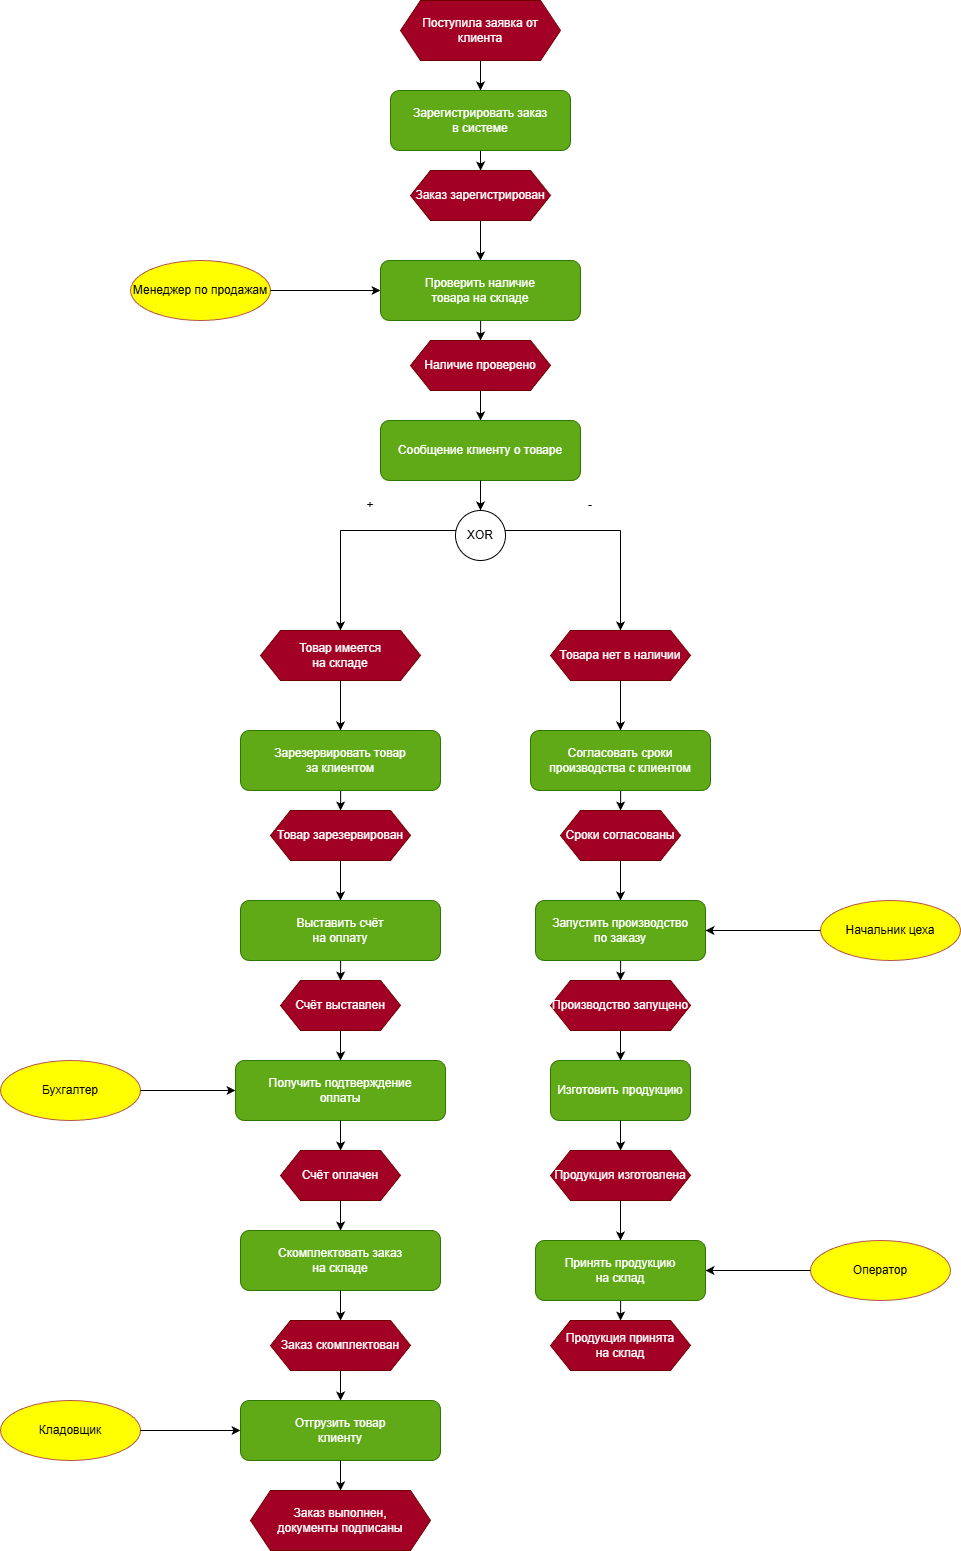

The diagram above was exported from draw.io. Its source (the exported page's mxGraphModel, read from the mxfile embedded in the PNG):
<mxGraphModel dx="1141" dy="711" grid="1" gridSize="10" guides="1" tooltips="1" connect="1" arrows="1" fold="1" page="1" pageScale="1" pageWidth="1600" pageHeight="1800" math="0" shadow="0">
  <root>
    <mxCell id="0" />
    <mxCell id="1" parent="0" />
    <mxCell id="sNBSgCLJFzQzDq3YWKDZ-17" edge="1" parent="1" style="endArrow=none;html=1;rounded=0;" value="">
      <mxGeometry height="50" relative="1" width="50" as="geometry">
        <mxPoint x="440" y="559.9999999999999" as="sourcePoint" />
        <mxPoint x="720" y="559.9999999999999" as="targetPoint" />
      </mxGeometry>
    </mxCell>
    <mxCell id="role_manager" parent="1" style="ellipse;whiteSpace=wrap;html=1;fontSize=12;fillColor=#FFFF00;strokeColor=#b85450;" value="Менеджер по продажам" vertex="1">
      <mxGeometry height="60" width="140" x="230" y="290" as="geometry" />
    </mxCell>
    <mxCell id="role_chief" parent="1" style="ellipse;whiteSpace=wrap;html=1;fontSize=12;fillColor=#FFFF00;strokeColor=#b85450;" value="Начальник цеха" vertex="1">
      <mxGeometry height="60" width="140" x="920" y="930" as="geometry" />
    </mxCell>
    <mxCell id="role_operator" parent="1" style="ellipse;whiteSpace=wrap;html=1;fontSize=12;fillColor=#FFFF00;strokeColor=#b85450;" value="Оператор" vertex="1">
      <mxGeometry height="60" width="140" x="910" y="1270" as="geometry" />
    </mxCell>
    <mxCell id="role_stocker" parent="1" style="ellipse;whiteSpace=wrap;html=1;fontSize=12;fillColor=#FFFF00;strokeColor=#b85450;" value="Кладовщик" vertex="1">
      <mxGeometry height="60" width="140" x="100" y="1430" as="geometry" />
    </mxCell>
    <mxCell id="role_accountant" parent="1" style="ellipse;whiteSpace=wrap;html=1;fontSize=12;fillColor=#FFFF00;strokeColor=#b85450;" value="Бухгалтер" vertex="1">
      <mxGeometry height="60" width="140" x="100" y="1090" as="geometry" />
    </mxCell>
    <mxCell id="event1" parent="1" style="shape=hexagon;perimeter=hexagonPerimeter2;whiteSpace=wrap;html=1;fixedSize=1;fontSize=12;fillColor=#a20025;strokeColor=#6F0000;fontColor=#ffffff;" value="Поступила заявка от клиента" vertex="1">
      <mxGeometry height="60" width="160" x="500" y="30" as="geometry" />
    </mxCell>
    <mxCell id="event2" parent="1" style="shape=hexagon;perimeter=hexagonPerimeter2;whiteSpace=wrap;html=1;fixedSize=1;fontSize=12;fillColor=#a20025;strokeColor=#6F0000;fontColor=#ffffff;" value="Заказ зарегистрирован" vertex="1">
      <mxGeometry height="50" width="140" x="510" y="200" as="geometry" />
    </mxCell>
    <mxCell id="event3" parent="1" style="shape=hexagon;perimeter=hexagonPerimeter2;whiteSpace=wrap;html=1;fixedSize=1;fontSize=12;fillColor=#a20025;strokeColor=#6F0000;fontColor=#ffffff;" value="Наличие проверено" vertex="1">
      <mxGeometry height="50" width="140" x="510" y="370" as="geometry" />
    </mxCell>
    <mxCell id="event4_no" parent="1" style="shape=hexagon;perimeter=hexagonPerimeter2;whiteSpace=wrap;html=1;fixedSize=1;fontSize=12;fillColor=#a20025;strokeColor=#6F0000;fontColor=#ffffff;" value="Товара нет в наличии" vertex="1">
      <mxGeometry height="50" width="140" x="650" y="660" as="geometry" />
    </mxCell>
    <mxCell id="event10" parent="1" style="shape=hexagon;perimeter=hexagonPerimeter2;whiteSpace=wrap;html=1;fixedSize=1;fontSize=12;fillColor=#a20025;strokeColor=#6F0000;fontColor=#ffffff;" value="Сроки согласованы" vertex="1">
      <mxGeometry height="50" width="120" x="660" y="840" as="geometry" />
    </mxCell>
    <mxCell id="event11" parent="1" style="shape=hexagon;perimeter=hexagonPerimeter2;whiteSpace=wrap;html=1;fixedSize=1;fontSize=12;fillColor=#a20025;strokeColor=#6F0000;fontColor=#ffffff;" value="Производство запущено" vertex="1">
      <mxGeometry height="50" width="140" x="650" y="1010" as="geometry" />
    </mxCell>
    <mxCell id="func10" parent="1" style="rounded=1;whiteSpace=wrap;html=1;fontSize=12;fillColor=#60a917;strokeColor=#2D7600;fontColor=#ffffff;" value="Изготовить продукцию" vertex="1">
      <mxGeometry height="60" width="140" x="650" y="1090" as="geometry" />
    </mxCell>
    <mxCell id="event12" parent="1" style="shape=hexagon;perimeter=hexagonPerimeter2;whiteSpace=wrap;html=1;fixedSize=1;fontSize=12;fillColor=#a20025;strokeColor=#6F0000;fontColor=#ffffff;" value="Продукция изготовлена" vertex="1">
      <mxGeometry height="50" width="140" x="650" y="1180" as="geometry" />
    </mxCell>
    <mxCell id="event13" parent="1" style="shape=hexagon;perimeter=hexagonPerimeter2;whiteSpace=wrap;html=1;fixedSize=1;fontSize=12;fillColor=#a20025;strokeColor=#6F0000;fontColor=#ffffff;" value="Продукция принята&#10;на склад" vertex="1">
      <mxGeometry height="50" width="140" x="650" y="1350" as="geometry" />
    </mxCell>
    <mxCell id="event4_yes" parent="1" style="shape=hexagon;perimeter=hexagonPerimeter2;whiteSpace=wrap;html=1;fixedSize=1;fontSize=12;fillColor=#a20025;strokeColor=#6F0000;fontColor=#ffffff;" value="Товар имеется&#10;на складе" vertex="1">
      <mxGeometry height="50" width="160" x="360" y="660" as="geometry" />
    </mxCell>
    <mxCell id="event5" parent="1" style="shape=hexagon;perimeter=hexagonPerimeter2;whiteSpace=wrap;html=1;fixedSize=1;fontSize=12;fillColor=#a20025;strokeColor=#6F0000;fontColor=#ffffff;" value="Товар зарезервирован" vertex="1">
      <mxGeometry height="50" width="140" x="370" y="840" as="geometry" />
    </mxCell>
    <mxCell id="event6" parent="1" style="shape=hexagon;perimeter=hexagonPerimeter2;whiteSpace=wrap;html=1;fixedSize=1;fontSize=12;fillColor=#a20025;strokeColor=#6F0000;fontColor=#ffffff;" value="Счёт выставлен" vertex="1">
      <mxGeometry height="50" width="120" x="380" y="1010" as="geometry" />
    </mxCell>
    <mxCell id="func5" parent="1" style="rounded=1;whiteSpace=wrap;html=1;fontSize=12;fillColor=#60a917;strokeColor=#2D7600;fontColor=#ffffff;" value="Получить подтверждение&#10;оплаты" vertex="1">
      <mxGeometry height="60" width="210" x="335" y="1090" as="geometry" />
    </mxCell>
    <mxCell id="event7" parent="1" style="shape=hexagon;perimeter=hexagonPerimeter2;whiteSpace=wrap;html=1;fixedSize=1;fontSize=12;fillColor=#a20025;strokeColor=#6F0000;fontColor=#ffffff;" value="Счёт оплачен" vertex="1">
      <mxGeometry height="50" width="120" x="380" y="1180" as="geometry" />
    </mxCell>
    <mxCell id="func6" parent="1" style="rounded=1;whiteSpace=wrap;html=1;fontSize=12;fillColor=#60a917;strokeColor=#2D7600;fontColor=#ffffff;" value="Скомплектовать заказ&#10;на складе" vertex="1">
      <mxGeometry height="60" width="200" x="340" y="1260" as="geometry" />
    </mxCell>
    <mxCell id="event8" parent="1" style="shape=hexagon;perimeter=hexagonPerimeter2;whiteSpace=wrap;html=1;fixedSize=1;fontSize=12;fillColor=#a20025;strokeColor=#6F0000;fontColor=#ffffff;" value="Заказ скомплектован" vertex="1">
      <mxGeometry height="50" width="140" x="370" y="1350" as="geometry" />
    </mxCell>
    <mxCell id="func7" parent="1" style="rounded=1;whiteSpace=wrap;html=1;fontSize=12;fillColor=#60a917;strokeColor=#2D7600;fontColor=#ffffff;" value="Отгрузить товар&#10;клиенту" vertex="1">
      <mxGeometry height="60" width="200" x="340" y="1430" as="geometry" />
    </mxCell>
    <mxCell id="event9" parent="1" style="shape=hexagon;perimeter=hexagonPerimeter2;whiteSpace=wrap;html=1;fixedSize=1;fontSize=12;fillColor=#a20025;strokeColor=#6F0000;fontColor=#ffffff;" value="Заказ выполнен,&#10;документы подписаны" vertex="1">
      <mxGeometry height="60" width="180" x="350" y="1520" as="geometry" />
    </mxCell>
    <mxCell id="edge1" edge="1" parent="1" source="event1" style="edgeStyle=orthogonalEdgeStyle;rounded=0;orthogonalLoop=1;jettySize=auto;html=1;entryX=0.5;entryY=0;entryDx=0;entryDy=0;" target="sNBSgCLJFzQzDq3YWKDZ-1">
      <mxGeometry relative="1" as="geometry">
        <mxPoint x="580.0000000000002" y="109.99999999999989" as="targetPoint" />
      </mxGeometry>
    </mxCell>
    <mxCell id="edge2" edge="1" parent="1" style="edgeStyle=orthogonalEdgeStyle;rounded=0;orthogonalLoop=1;jettySize=auto;html=1;" target="event2">
      <mxGeometry relative="1" as="geometry">
        <mxPoint x="580.0000000000002" y="169.9999999999999" as="sourcePoint" />
      </mxGeometry>
    </mxCell>
    <mxCell id="edge3" edge="1" parent="1" source="event2" style="edgeStyle=orthogonalEdgeStyle;rounded=0;orthogonalLoop=1;jettySize=auto;html=1;entryX=0.5;entryY=0;entryDx=0;entryDy=0;" target="sNBSgCLJFzQzDq3YWKDZ-2">
      <mxGeometry relative="1" as="geometry">
        <mxPoint x="580.0666666666666" y="280" as="targetPoint" />
      </mxGeometry>
    </mxCell>
    <mxCell id="edge4" edge="1" parent="1" style="edgeStyle=orthogonalEdgeStyle;rounded=0;orthogonalLoop=1;jettySize=auto;html=1;" target="event3">
      <mxGeometry relative="1" as="geometry">
        <mxPoint x="580.0666666666666" y="340" as="sourcePoint" />
      </mxGeometry>
    </mxCell>
    <mxCell id="edge5" edge="1" parent="1" source="event3" style="edgeStyle=orthogonalEdgeStyle;rounded=0;orthogonalLoop=1;jettySize=auto;html=1;">
      <mxGeometry relative="1" as="geometry">
        <mxPoint x="580.0666666666666" y="450" as="targetPoint" />
      </mxGeometry>
    </mxCell>
    <mxCell id="edge_no2" edge="1" parent="1" source="event4_no" style="edgeStyle=orthogonalEdgeStyle;rounded=0;orthogonalLoop=1;jettySize=auto;html=1;entryX=0.5;entryY=0;entryDx=0;entryDy=0;" target="sNBSgCLJFzQzDq3YWKDZ-3">
      <mxGeometry relative="1" as="geometry">
        <mxPoint x="720" y="749.9999999999998" as="targetPoint" />
      </mxGeometry>
    </mxCell>
    <mxCell id="edge_no3" edge="1" parent="1" style="edgeStyle=orthogonalEdgeStyle;rounded=0;orthogonalLoop=1;jettySize=auto;html=1;" target="event10">
      <mxGeometry relative="1" as="geometry">
        <mxPoint x="720.0526315789475" y="809.9999999999998" as="sourcePoint" />
      </mxGeometry>
    </mxCell>
    <mxCell id="edge_no4" edge="1" parent="1" source="event10" style="edgeStyle=orthogonalEdgeStyle;rounded=0;orthogonalLoop=1;jettySize=auto;html=1;entryX=0.5;entryY=0;entryDx=0;entryDy=0;" target="sNBSgCLJFzQzDq3YWKDZ-5">
      <mxGeometry relative="1" as="geometry">
        <mxPoint x="720.0526315789475" y="920" as="targetPoint" />
      </mxGeometry>
    </mxCell>
    <mxCell id="edge_no5" edge="1" parent="1" style="edgeStyle=orthogonalEdgeStyle;rounded=0;orthogonalLoop=1;jettySize=auto;html=1;" target="event11">
      <mxGeometry relative="1" as="geometry">
        <mxPoint x="720.0526315789475" y="980" as="sourcePoint" />
      </mxGeometry>
    </mxCell>
    <mxCell id="edge_no6" edge="1" parent="1" source="event11" style="edgeStyle=orthogonalEdgeStyle;rounded=0;orthogonalLoop=1;jettySize=auto;html=1;" target="func10">
      <mxGeometry relative="1" as="geometry" />
    </mxCell>
    <mxCell id="edge_no7" edge="1" parent="1" source="func10" style="edgeStyle=orthogonalEdgeStyle;rounded=0;orthogonalLoop=1;jettySize=auto;html=1;" target="event12">
      <mxGeometry relative="1" as="geometry" />
    </mxCell>
    <mxCell id="edge_no8" edge="1" parent="1" source="event12" style="edgeStyle=orthogonalEdgeStyle;rounded=0;orthogonalLoop=1;jettySize=auto;html=1;entryX=0.5;entryY=0;entryDx=0;entryDy=0;" target="sNBSgCLJFzQzDq3YWKDZ-8">
      <mxGeometry relative="1" as="geometry">
        <mxPoint x="720.0526315789475" y="1260" as="targetPoint" />
      </mxGeometry>
    </mxCell>
    <mxCell id="edge_no9" edge="1" parent="1" style="edgeStyle=orthogonalEdgeStyle;rounded=0;orthogonalLoop=1;jettySize=auto;html=1;" target="event13">
      <mxGeometry relative="1" as="geometry">
        <mxPoint x="720.0526315789475" y="1320" as="sourcePoint" />
      </mxGeometry>
    </mxCell>
    <mxCell id="edge_yes2" edge="1" parent="1" source="event4_yes" style="edgeStyle=orthogonalEdgeStyle;rounded=0;orthogonalLoop=1;jettySize=auto;html=1;entryX=0.5;entryY=0;entryDx=0;entryDy=0;" target="sNBSgCLJFzQzDq3YWKDZ-4">
      <mxGeometry relative="1" as="geometry">
        <mxPoint x="440" y="750" as="targetPoint" />
      </mxGeometry>
    </mxCell>
    <mxCell id="edge_yes3" edge="1" parent="1" style="edgeStyle=orthogonalEdgeStyle;rounded=0;orthogonalLoop=1;jettySize=auto;html=1;" target="event5">
      <mxGeometry relative="1" as="geometry">
        <mxPoint x="440.0666666666666" y="810" as="sourcePoint" />
      </mxGeometry>
    </mxCell>
    <mxCell id="edge_yes4" edge="1" parent="1" source="event5" style="edgeStyle=orthogonalEdgeStyle;rounded=0;orthogonalLoop=1;jettySize=auto;html=1;entryX=0.5;entryY=0;entryDx=0;entryDy=0;" target="sNBSgCLJFzQzDq3YWKDZ-6">
      <mxGeometry relative="1" as="geometry">
        <mxPoint x="440.0666666666666" y="920" as="targetPoint" />
      </mxGeometry>
    </mxCell>
    <mxCell id="edge_yes5" edge="1" parent="1" style="edgeStyle=orthogonalEdgeStyle;rounded=0;orthogonalLoop=1;jettySize=auto;html=1;" target="event6">
      <mxGeometry relative="1" as="geometry">
        <mxPoint x="440.0666666666666" y="980" as="sourcePoint" />
      </mxGeometry>
    </mxCell>
    <mxCell id="edge_yes6" edge="1" parent="1" source="event6" style="edgeStyle=orthogonalEdgeStyle;rounded=0;orthogonalLoop=1;jettySize=auto;html=1;" target="func5">
      <mxGeometry relative="1" as="geometry" />
    </mxCell>
    <mxCell id="edge_yes7" edge="1" parent="1" source="func5" style="edgeStyle=orthogonalEdgeStyle;rounded=0;orthogonalLoop=1;jettySize=auto;html=1;" target="event7">
      <mxGeometry relative="1" as="geometry" />
    </mxCell>
    <mxCell id="edge_yes8" edge="1" parent="1" source="event7" style="edgeStyle=orthogonalEdgeStyle;rounded=0;orthogonalLoop=1;jettySize=auto;html=1;" target="func6">
      <mxGeometry relative="1" as="geometry" />
    </mxCell>
    <mxCell id="edge_yes9" edge="1" parent="1" source="func6" style="edgeStyle=orthogonalEdgeStyle;rounded=0;orthogonalLoop=1;jettySize=auto;html=1;" target="event8">
      <mxGeometry relative="1" as="geometry" />
    </mxCell>
    <mxCell id="edge_yes10" edge="1" parent="1" source="event8" style="edgeStyle=orthogonalEdgeStyle;rounded=0;orthogonalLoop=1;jettySize=auto;html=1;" target="func7">
      <mxGeometry relative="1" as="geometry" />
    </mxCell>
    <mxCell id="edge_yes11" edge="1" parent="1" source="func7" style="edgeStyle=orthogonalEdgeStyle;rounded=0;orthogonalLoop=1;jettySize=auto;html=1;" target="event9">
      <mxGeometry relative="1" as="geometry" />
    </mxCell>
    <mxCell id="sNBSgCLJFzQzDq3YWKDZ-1" parent="1" style="rounded=1;whiteSpace=wrap;html=1;fontSize=12;fillColor=#60a917;strokeColor=#2D7600;fontColor=#ffffff;" value="Зарегистрировать заказ&#10;в системе" vertex="1">
      <mxGeometry height="60" width="180" x="490" y="120" as="geometry" />
    </mxCell>
    <mxCell id="sNBSgCLJFzQzDq3YWKDZ-2" parent="1" style="rounded=1;whiteSpace=wrap;html=1;fontSize=12;fillColor=#60a917;strokeColor=#2D7600;fontColor=#ffffff;" value="Проверить наличие&#10;товара на складе" vertex="1">
      <mxGeometry height="60" width="200" x="480" y="290" as="geometry" />
    </mxCell>
    <mxCell id="sNBSgCLJFzQzDq3YWKDZ-3" parent="1" style="rounded=1;whiteSpace=wrap;html=1;fontSize=12;fillColor=#60a917;strokeColor=#2D7600;fontColor=#ffffff;" value="Согласовать сроки&#10;производства с клиентом" vertex="1">
      <mxGeometry height="60" width="180" x="630" y="760" as="geometry" />
    </mxCell>
    <mxCell id="sNBSgCLJFzQzDq3YWKDZ-4" parent="1" style="rounded=1;whiteSpace=wrap;html=1;fontSize=12;fillColor=#60a917;strokeColor=#2D7600;fontColor=#ffffff;" value="Зарезервировать товар&#10;за клиентом" vertex="1">
      <mxGeometry height="60" width="200" x="340" y="760" as="geometry" />
    </mxCell>
    <mxCell id="sNBSgCLJFzQzDq3YWKDZ-5" parent="1" style="rounded=1;whiteSpace=wrap;html=1;fontSize=12;fillColor=#60a917;strokeColor=#2D7600;fontColor=#ffffff;" value="Запустить производство&#10;по заказу" vertex="1">
      <mxGeometry height="60" width="170" x="635" y="930" as="geometry" />
    </mxCell>
    <mxCell id="sNBSgCLJFzQzDq3YWKDZ-6" parent="1" style="rounded=1;whiteSpace=wrap;html=1;fontSize=12;fillColor=#60a917;strokeColor=#2D7600;fontColor=#ffffff;" value="Выставить счёт&#10;на оплату" vertex="1">
      <mxGeometry height="60" width="200" x="340" y="930" as="geometry" />
    </mxCell>
    <mxCell id="sNBSgCLJFzQzDq3YWKDZ-8" parent="1" style="rounded=1;whiteSpace=wrap;html=1;fontSize=12;fillColor=#60a917;strokeColor=#2D7600;fontColor=#ffffff;" value="Принять продукцию&#10;на склад" vertex="1">
      <mxGeometry height="60" width="170" x="635" y="1270" as="geometry" />
    </mxCell>
    <mxCell id="sNBSgCLJFzQzDq3YWKDZ-11" parent="1" style="ellipse;whiteSpace=wrap;html=1;aspect=fixed;fillStyle=auto;fillColor=#FFFFFF;fontColor=light-dark(#000000,#000000);" value="XOR" vertex="1">
      <mxGeometry height="50" width="50" x="555" y="540" as="geometry" />
    </mxCell>
    <mxCell id="sNBSgCLJFzQzDq3YWKDZ-12" edge="1" parent="1" source="role_stocker" style="endArrow=classic;html=1;rounded=0;entryX=0;entryY=0.5;entryDx=0;entryDy=0;exitX=1;exitY=0.5;exitDx=0;exitDy=0;" target="func7" value="">
      <mxGeometry height="50" relative="1" width="50" as="geometry">
        <mxPoint x="180" y="1390" as="sourcePoint" />
        <mxPoint x="230" y="1340" as="targetPoint" />
      </mxGeometry>
    </mxCell>
    <mxCell id="sNBSgCLJFzQzDq3YWKDZ-13" edge="1" parent="1" source="role_operator" style="endArrow=classic;html=1;rounded=0;entryX=1;entryY=0.5;entryDx=0;entryDy=0;exitX=0;exitY=0.5;exitDx=0;exitDy=0;" target="sNBSgCLJFzQzDq3YWKDZ-8" value="">
      <mxGeometry height="50" relative="1" width="50" as="geometry">
        <mxPoint x="850" y="1450" as="sourcePoint" />
        <mxPoint x="900" y="1400" as="targetPoint" />
      </mxGeometry>
    </mxCell>
    <mxCell id="sNBSgCLJFzQzDq3YWKDZ-14" edge="1" parent="1" source="role_accountant" style="endArrow=classic;html=1;rounded=0;entryX=0;entryY=0.5;entryDx=0;entryDy=0;exitX=1;exitY=0.5;exitDx=0;exitDy=0;" target="func5" value="">
      <mxGeometry height="50" relative="1" width="50" as="geometry">
        <mxPoint x="240" y="1230" as="sourcePoint" />
        <mxPoint x="290" y="1180" as="targetPoint" />
      </mxGeometry>
    </mxCell>
    <mxCell id="sNBSgCLJFzQzDq3YWKDZ-15" edge="1" parent="1" source="role_chief" style="endArrow=classic;html=1;rounded=0;entryX=1;entryY=0.5;entryDx=0;entryDy=0;exitX=0;exitY=0.5;exitDx=0;exitDy=0;" target="sNBSgCLJFzQzDq3YWKDZ-5" value="">
      <mxGeometry height="50" relative="1" width="50" as="geometry">
        <mxPoint x="880" y="1070" as="sourcePoint" />
        <mxPoint x="930" y="1020" as="targetPoint" />
      </mxGeometry>
    </mxCell>
    <mxCell id="sNBSgCLJFzQzDq3YWKDZ-16" edge="1" parent="1" source="role_manager" style="endArrow=classic;html=1;rounded=0;entryX=0;entryY=0.5;entryDx=0;entryDy=0;exitX=1;exitY=0.5;exitDx=0;exitDy=0;" target="sNBSgCLJFzQzDq3YWKDZ-2" value="">
      <mxGeometry height="50" relative="1" width="50" as="geometry">
        <mxPoint x="320" y="410" as="sourcePoint" />
        <mxPoint x="370" y="360" as="targetPoint" />
      </mxGeometry>
    </mxCell>
    <mxCell id="sNBSgCLJFzQzDq3YWKDZ-18" edge="1" parent="1" style="endArrow=classic;html=1;rounded=0;entryX=0.5;entryY=0;entryDx=0;entryDy=0;" target="event4_yes" value="">
      <mxGeometry height="50" relative="1" width="50" as="geometry">
        <mxPoint x="440" y="560" as="sourcePoint" />
        <mxPoint x="310" y="520" as="targetPoint" />
      </mxGeometry>
    </mxCell>
    <mxCell id="sNBSgCLJFzQzDq3YWKDZ-19" edge="1" parent="1" style="endArrow=classic;html=1;rounded=0;entryX=0.5;entryY=0;entryDx=0;entryDy=0;" target="event4_no" value="">
      <mxGeometry height="50" relative="1" width="50" as="geometry">
        <mxPoint x="720" y="560" as="sourcePoint" />
        <mxPoint x="820" y="470" as="targetPoint" />
      </mxGeometry>
    </mxCell>
    <mxCell id="sNBSgCLJFzQzDq3YWKDZ-20" parent="1" style="rounded=1;whiteSpace=wrap;html=1;fontSize=12;fillColor=#60a917;strokeColor=#2D7600;fontColor=#ffffff;" value="Сообщение клиенту о товаре" vertex="1">
      <mxGeometry height="60" width="200" x="480" y="450" as="geometry" />
    </mxCell>
    <mxCell id="sNBSgCLJFzQzDq3YWKDZ-21" edge="1" parent="1" source="sNBSgCLJFzQzDq3YWKDZ-20" style="endArrow=classic;html=1;rounded=0;exitX=0.5;exitY=1;exitDx=0;exitDy=0;entryX=0.5;entryY=0;entryDx=0;entryDy=0;" target="sNBSgCLJFzQzDq3YWKDZ-11" value="">
      <mxGeometry height="50" relative="1" width="50" as="geometry">
        <mxPoint x="640" y="570" as="sourcePoint" />
        <mxPoint x="690" y="520" as="targetPoint" />
      </mxGeometry>
    </mxCell>
    <mxCell id="sNBSgCLJFzQzDq3YWKDZ-22" parent="1" style="text;html=1;whiteSpace=wrap;strokeColor=none;fillColor=none;align=center;verticalAlign=middle;rounded=0;" value="+" vertex="1">
      <mxGeometry height="30" width="60" x="440" y="520" as="geometry" />
    </mxCell>
    <mxCell id="sNBSgCLJFzQzDq3YWKDZ-23" parent="1" style="text;html=1;whiteSpace=wrap;strokeColor=none;fillColor=none;align=center;verticalAlign=middle;rounded=0;" value="-" vertex="1">
      <mxGeometry height="30" width="60" x="660" y="520" as="geometry" />
    </mxCell>
  </root>
</mxGraphModel>